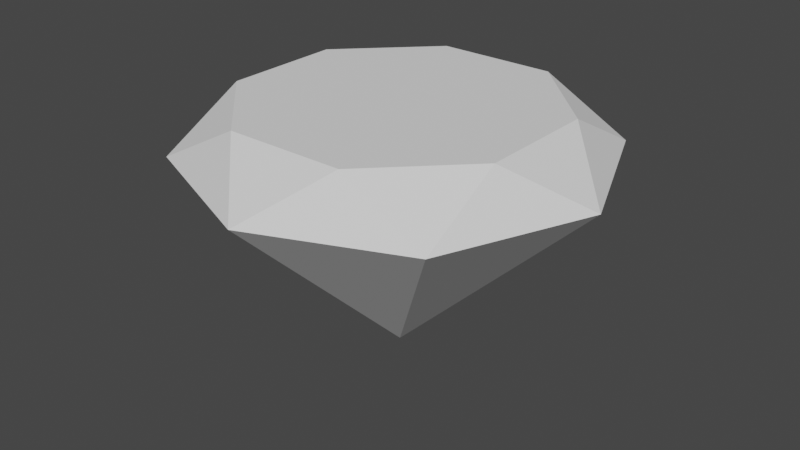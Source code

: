 # Source: dimond.blend  (saved by Blender 2.93.21; exported with 4.5.12 LTS)
import bpy
from mathutils import Matrix  # noqa: F401  (used for matrix-valued properties, if any)

bpy.ops.wm.read_factory_settings(use_empty=True)
scene = bpy.context.scene
scene.name = 'Scene'

# ---- collections
col_collection = bpy.data.collections.new('Collection'); scene.collection.children.link(col_collection)

# ---- world
world_world = bpy.data.worlds.new('World'); scene.world = world_world
world_world.use_nodes = True; world_world.node_tree.nodes.clear()
_N = world_world.node_tree.nodes; _L = world_world.node_tree.links
n0 = _N.new('ShaderNodeOutputWorld'); n0.name = 'World Output'; n0.location = (300, 300)
n1 = _N.new('ShaderNodeBackground'); n1.name = 'Background'; n1.location = (10, 300)
n1.inputs[0].default_value = (0.05088, 0.05088, 0.05088, 1.0)
_L.new(n1.outputs[0], n0.inputs[0])
n0.is_active_output = True
world_world.color = (0.05088, 0.05088, 0.05088)
world_world.use_sun_shadow = False
world_world.sun_shadow_jitter_overblur = 0.0

# ---- meshes
me_cylinder = bpy.data.meshes.new('Cylinder')
me_cylinder.from_pydata([(-1.192e-07, 8.941e-08, -0.3166), (0.3536, 0.3536, 0.25), (0.0, 0.5, 0.25), (0.5, -2.186e-08, 0.25), (0.3536, -0.3536, 0.25), (-4.371e-08, -0.5, 0.25), (-0.3536, -0.3536, 0.25), (-0.5, 5.962e-09, 0.25), (-0.3536, 0.3536, 0.25), (0.3495, -0.1448, 0.382), (0.3495, 0.1448, 0.382), (0.1448, -0.3495, 0.382), (-0.1448, -0.3495, 0.382), (-0.3495, -0.1448, 0.382), (-0.3495, 0.1448, 0.382), (-0.1448, 0.3495, 0.382), (0.1448, 0.3495, 0.382), (-4.47e-08, -8.941e-08, 0.382)], [], [(2, 8, 15), (0, 3, 4), (7, 0, 6), (6, 0, 5), (1, 0, 2), (8, 0, 7), (3, 0, 1), (5, 0, 4), (7, 6, 13), (9, 3, 10), (12, 5, 11), (14, 7, 13), (16, 2, 15), (5, 4, 11), (10, 16, 17), (11, 4, 9), (10, 1, 16), (13, 6, 12), (15, 8, 14), (4, 3, 9), (5, 12, 6), (7, 14, 8), (3, 1, 10), (2, 16, 1), (12, 17, 13), (11, 17, 12), (15, 17, 16), (9, 17, 11), (14, 17, 15), (17, 9, 10), (13, 17, 14), (2, 0, 8)])
_uv = me_cylinder.uv_layers.new(name='UVMap')
_uv.uv.foreach_set('vector', [0.25, 0.49, 0.08029, 0.4197, 0.1848, 0.4074, 0.375, 1.0, 0.75, 1.0, 0.625, 1.0, 0.25, 1.0, 0.375, 1.0, 0.375, 1.0, 0.375, 1.0, 0.375, 1.0, 0.5, 1.0, 0.875, 1.0, 0.375, 1.0, 1.0, 1.0, 0.125, 1.0, 0.375, 1.0, 0.25, 1.0, 0.75, 1.0, 0.375, 1.0, 0.875, 1.0, 0.5, 1.0, 0.375, 1.0, 0.625, 1.0, 0.01, 0.25, 0.08029, 0.08029, 0.09263, 0.1848, 0.4074, 0.1848, 0.49, 0.25, 0.4074, 0.3152, 0.1848, 0.09263, 0.25, 0.01, 0.3152, 0.09263, 0.09263, 0.3152, 0.01, 0.25, 0.09263, 0.1848, 0.3152, 0.4074, 0.25, 0.49, 0.1848, 0.4074, 0.25, 0.01, 0.4197, 0.08029, 0.3152, 0.09263, 0.4074, 0.3152, 0.3152, 0.4074, 0.25, 0.25, 0.3152, 0.09263, 0.4197, 0.08029, 0.4074, 0.1848, 0.4074, 0.3152, 0.4197, 0.4197, 0.3152, 0.4074, 0.09263, 0.1848, 0.08029, 0.08029, 0.1848, 0.09263, 0.1848, 0.4074, 0.08029, 0.4197, 0.09263, 0.3152, 0.4197, 0.08029, 0.49, 0.25, 0.4074, 0.1848, 0.25, 0.01, 0.1848, 0.09263, 0.08029, 0.08029, 0.01, 0.25, 0.09263, 0.3152, 0.08029, 0.4197, 0.49, 0.25, 0.4197, 0.4197, 0.4074, 0.3152, 0.25, 0.49, 0.3152, 0.4074, 0.4197, 0.4197, 0.1848, 0.09263, 0.25, 0.25, 0.09263, 0.1848, 0.3152, 0.09263, 0.25, 0.25, 0.1848, 0.09263, 0.1848, 0.4074, 0.25, 0.25, 0.3152, 0.4074, 0.4074, 0.1848, 0.25, 0.25, 0.3152, 0.09263, 0.09263, 0.3152, 0.25, 0.25, 0.1848, 0.4074, 0.25, 0.25, 0.4074, 0.1848, 0.4074, 0.3152, 0.09263, 0.1848, 0.25, 0.25, 0.09263, 0.3152, 1.0, 1.0, 0.375, 1.0, 0.125, 1.0])
me_cylinder.use_remesh_fix_poles = True
me_cylinder.use_remesh_preserve_attributes = False
me_cylinder.update()

# ---- objects
ob_cylinder = bpy.data.objects.new('Cylinder', me_cylinder)

# ---- transforms, parenting, visibility, modifiers, constraints
ob_cylinder.location = (0.0, 0.0, 0.0)
ob_cylinder.scale = (1.0, 1.0, 0.8589)

# ---- collection membership
col_collection.objects.link(ob_cylinder)

# ---- scene / render settings (as saved in the file)
scene.frame_start = 1; scene.frame_end = 250; scene.frame_set(1)
scene.render.engine = 'BLENDER_EEVEE_NEXT'
scene.cycles.use_denoising = False
scene.cycles.samples = 128
scene.cycles.sampling_pattern = 'TABULATED_SOBOL'
scene.cycles.use_adaptive_sampling = False
scene.cycles.use_light_tree = False
scene.view_settings.view_transform = 'Filmic'
bpy.context.view_layer.update()

# ---- added for rendering (the .blend has no active camera and no usable light): camera, sun
cam_auto = bpy.data.cameras.new('AutoCamera')
cam_auto.lens = 50.0
cam_auto.sensor_width = 36.0
cam_auto.clip_end = 1000.0
ob_auto_camera = bpy.data.objects.new('AutoCamera', cam_auto)
scene.collection.objects.link(ob_auto_camera)
ob_auto_camera.location = (1.42136, -1.70563, 1.16515)
ob_auto_camera.rotation_euler = (1.09748, -7.21219e-08, 0.694738)
scene.camera = ob_auto_camera
light_auto_sun = bpy.data.lights.new('AutoSun', 'SUN')
light_auto_sun.energy = 3.0
light_auto_sun.angle = 0.0523599
ob_auto_sun = bpy.data.objects.new('AutoSun', light_auto_sun)
scene.collection.objects.link(ob_auto_sun)
ob_auto_sun.rotation_euler = (0.872665, 0.174533, 0.523599)
bpy.context.view_layer.update()
